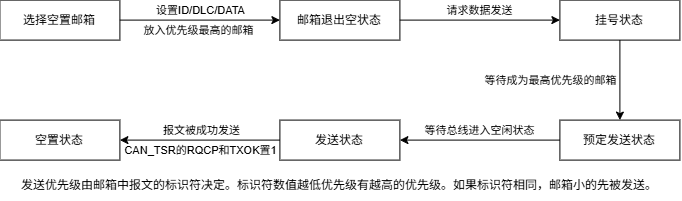

The diagram above was exported from draw.io. Its source (the exported page's mxGraphModel, read from the mxfile embedded in the PNG):
<mxGraphModel dx="839" dy="562" grid="1" gridSize="10" guides="1" tooltips="1" connect="1" arrows="1" fold="1" page="1" pageScale="1" pageWidth="827" pageHeight="1169" math="0" shadow="0">
  <root>
    <mxCell id="0" />
    <mxCell id="1" parent="0" />
    <mxCell id="2qYqI1TRbp4bl780XyiZ-7" edge="1" parent="1" source="2qYqI1TRbp4bl780XyiZ-1" style="edgeStyle=orthogonalEdgeStyle;rounded=0;orthogonalLoop=1;jettySize=auto;html=1;exitX=1;exitY=0.5;exitDx=0;exitDy=0;entryX=0;entryY=0.5;entryDx=0;entryDy=0;" target="2qYqI1TRbp4bl780XyiZ-2">
      <mxGeometry relative="1" as="geometry" />
    </mxCell>
    <mxCell id="2qYqI1TRbp4bl780XyiZ-12" connectable="0" parent="2qYqI1TRbp4bl780XyiZ-7" style="edgeLabel;html=1;align=center;verticalAlign=middle;resizable=0;points=[];labelBackgroundColor=none;fontColor=default;" value="&lt;span&gt;设置ID/DLC/DATA&lt;/span&gt;" vertex="1">
      <mxGeometry relative="1" x="0.0467" y="-1" as="geometry">
        <mxPoint x="-3" y="-11" as="offset" />
      </mxGeometry>
    </mxCell>
    <mxCell id="2qYqI1TRbp4bl780XyiZ-13" connectable="0" parent="2qYqI1TRbp4bl780XyiZ-7" style="edgeLabel;html=1;align=center;verticalAlign=middle;resizable=0;points=[];labelBackgroundColor=none;" value="放入优先级最高的邮箱" vertex="1">
      <mxGeometry relative="1" x="-0.0807" y="-1" as="geometry">
        <mxPoint x="5" y="9" as="offset" />
      </mxGeometry>
    </mxCell>
    <mxCell id="2qYqI1TRbp4bl780XyiZ-1" parent="1" style="rounded=0;whiteSpace=wrap;html=1;fillColor=none;" value="选择空置邮箱" vertex="1">
      <mxGeometry height="40" width="120" x="40" y="160" as="geometry" />
    </mxCell>
    <mxCell id="2qYqI1TRbp4bl780XyiZ-8" edge="1" parent="1" source="2qYqI1TRbp4bl780XyiZ-2" style="edgeStyle=orthogonalEdgeStyle;rounded=0;orthogonalLoop=1;jettySize=auto;html=1;exitX=1;exitY=0.5;exitDx=0;exitDy=0;entryX=0;entryY=0.5;entryDx=0;entryDy=0;" target="2qYqI1TRbp4bl780XyiZ-3">
      <mxGeometry relative="1" as="geometry">
        <mxPoint x="590" y="180" as="targetPoint" />
      </mxGeometry>
    </mxCell>
    <mxCell id="2qYqI1TRbp4bl780XyiZ-14" connectable="0" parent="2qYqI1TRbp4bl780XyiZ-8" style="edgeLabel;html=1;align=center;verticalAlign=middle;resizable=0;points=[];labelBackgroundColor=none;" value="请求数据发送" vertex="1">
      <mxGeometry relative="1" x="-0.0353" y="1" as="geometry">
        <mxPoint x="2" y="-9" as="offset" />
      </mxGeometry>
    </mxCell>
    <mxCell id="2qYqI1TRbp4bl780XyiZ-2" parent="1" style="rounded=0;whiteSpace=wrap;html=1;fillColor=none;" value="邮箱退出空状态" vertex="1">
      <mxGeometry height="40" width="120" x="320" y="160" as="geometry" />
    </mxCell>
    <mxCell id="2qYqI1TRbp4bl780XyiZ-9" edge="1" parent="1" source="2qYqI1TRbp4bl780XyiZ-3" style="edgeStyle=orthogonalEdgeStyle;rounded=0;orthogonalLoop=1;jettySize=auto;html=1;exitX=0.5;exitY=1;exitDx=0;exitDy=0;entryX=0.5;entryY=0;entryDx=0;entryDy=0;" target="2qYqI1TRbp4bl780XyiZ-4">
      <mxGeometry relative="1" as="geometry" />
    </mxCell>
    <mxCell id="2qYqI1TRbp4bl780XyiZ-15" connectable="0" parent="2qYqI1TRbp4bl780XyiZ-9" style="edgeLabel;html=1;align=center;verticalAlign=middle;resizable=0;points=[];labelBackgroundColor=none;" value="等待成为最高优先级的邮箱" vertex="1">
      <mxGeometry relative="1" x="0.006" y="-1" as="geometry">
        <mxPoint x="-69" as="offset" />
      </mxGeometry>
    </mxCell>
    <mxCell id="2qYqI1TRbp4bl780XyiZ-3" parent="1" style="rounded=0;whiteSpace=wrap;html=1;fillColor=none;" value="挂号状态" vertex="1">
      <mxGeometry height="40" width="120" x="600" y="160" as="geometry" />
    </mxCell>
    <mxCell id="2qYqI1TRbp4bl780XyiZ-10" edge="1" parent="1" source="2qYqI1TRbp4bl780XyiZ-4" style="edgeStyle=orthogonalEdgeStyle;rounded=0;orthogonalLoop=1;jettySize=auto;html=1;exitX=0;exitY=0.5;exitDx=0;exitDy=0;entryX=1;entryY=0.5;entryDx=0;entryDy=0;" target="2qYqI1TRbp4bl780XyiZ-5">
      <mxGeometry relative="1" as="geometry" />
    </mxCell>
    <mxCell id="2qYqI1TRbp4bl780XyiZ-16" connectable="0" parent="2qYqI1TRbp4bl780XyiZ-10" style="edgeLabel;html=1;align=center;verticalAlign=middle;resizable=0;points=[];labelBackgroundColor=none;" value="等待总线进入空闲状态" vertex="1">
      <mxGeometry relative="1" x="0.0473" as="geometry">
        <mxPoint x="3" y="-10" as="offset" />
      </mxGeometry>
    </mxCell>
    <mxCell id="2qYqI1TRbp4bl780XyiZ-4" parent="1" style="rounded=0;whiteSpace=wrap;html=1;fillColor=none;" value="预定发送状态" vertex="1">
      <mxGeometry height="40" width="120" x="600" y="280" as="geometry" />
    </mxCell>
    <mxCell id="2qYqI1TRbp4bl780XyiZ-11" edge="1" parent="1" source="2qYqI1TRbp4bl780XyiZ-5" style="edgeStyle=orthogonalEdgeStyle;rounded=0;orthogonalLoop=1;jettySize=auto;html=1;exitX=0;exitY=0.5;exitDx=0;exitDy=0;entryX=1;entryY=0.5;entryDx=0;entryDy=0;" target="2qYqI1TRbp4bl780XyiZ-6">
      <mxGeometry relative="1" as="geometry" />
    </mxCell>
    <mxCell id="2qYqI1TRbp4bl780XyiZ-17" connectable="0" parent="2qYqI1TRbp4bl780XyiZ-11" style="edgeLabel;html=1;align=center;verticalAlign=middle;resizable=0;points=[];labelBackgroundColor=none;" value="报文被成功发送" vertex="1">
      <mxGeometry relative="1" x="-0.098" as="geometry">
        <mxPoint x="-6" y="-10" as="offset" />
      </mxGeometry>
    </mxCell>
    <mxCell id="2qYqI1TRbp4bl780XyiZ-18" connectable="0" parent="2qYqI1TRbp4bl780XyiZ-11" style="edgeLabel;html=1;align=center;verticalAlign=middle;resizable=0;points=[];labelBackgroundColor=none;" value="CAN_TSR的RQCP和TXOK置1" vertex="1">
      <mxGeometry relative="1" x="0.002" as="geometry">
        <mxPoint y="10" as="offset" />
      </mxGeometry>
    </mxCell>
    <mxCell id="2qYqI1TRbp4bl780XyiZ-5" parent="1" style="rounded=0;whiteSpace=wrap;html=1;fillColor=none;" value="发送状态" vertex="1">
      <mxGeometry height="40" width="120" x="320" y="280" as="geometry" />
    </mxCell>
    <mxCell id="2qYqI1TRbp4bl780XyiZ-6" parent="1" style="rounded=0;whiteSpace=wrap;html=1;fillColor=none;" value="空置状态" vertex="1">
      <mxGeometry height="40" width="120" x="40" y="280" as="geometry" />
    </mxCell>
    <mxCell id="2qYqI1TRbp4bl780XyiZ-19" parent="1" style="text;html=1;whiteSpace=wrap;strokeColor=none;fillColor=none;align=center;verticalAlign=middle;rounded=0;" value="发送优先级由邮箱中报文的标识符决定。标识符数值越低优先级有越高的优先级。如果标识符相同，邮箱小的先被发送。" vertex="1">
      <mxGeometry height="30" width="680" x="40" y="330" as="geometry" />
    </mxCell>
  </root>
</mxGraphModel>